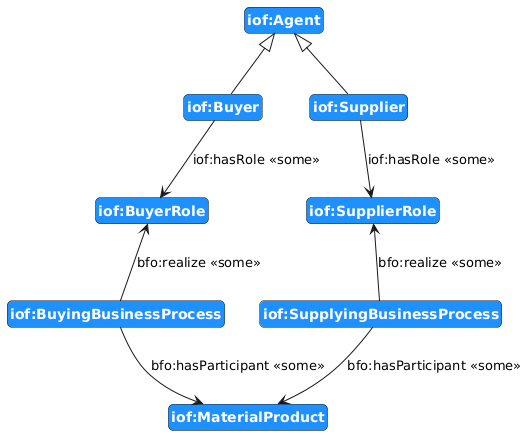

The diagram above was rendered by PlantUML. Its source (embedded in the PNG):
@startuml
!include https://raw.githubusercontent.com/iofoundry/ontopuml/main/iof.iuml
'class(c0_0, iof:Person)
'class(c0_1, iof:Organization)
class(c0_2, iof:Agent)
class(c1, iof:Buyer)
class(c2, iof:Supplier)

class(c3, iof:BuyerRole)
class(c4, iof:BuyingBusinessProcess)

class(c5, iof:SupplierRole)
class(c6, iof:SupplyingBusinessProcess)
class(c7, iof:MaterialProduct)

subClass(c1, c0_2)
subClass(c2, c0_2)


xSome(c1, iof:hasRole, c3,"", down)
xSome(c4, bfo:realize, c3,"", up)
xSome(c4, bfo:hasParticipant, c7,"",)

xSome(c2, iof:hasRole, c5,"", down)
xSome(c6, bfo:realize, c5,"", up)
xSome(c6, bfo:hasParticipant, c7,"",)
@enduml